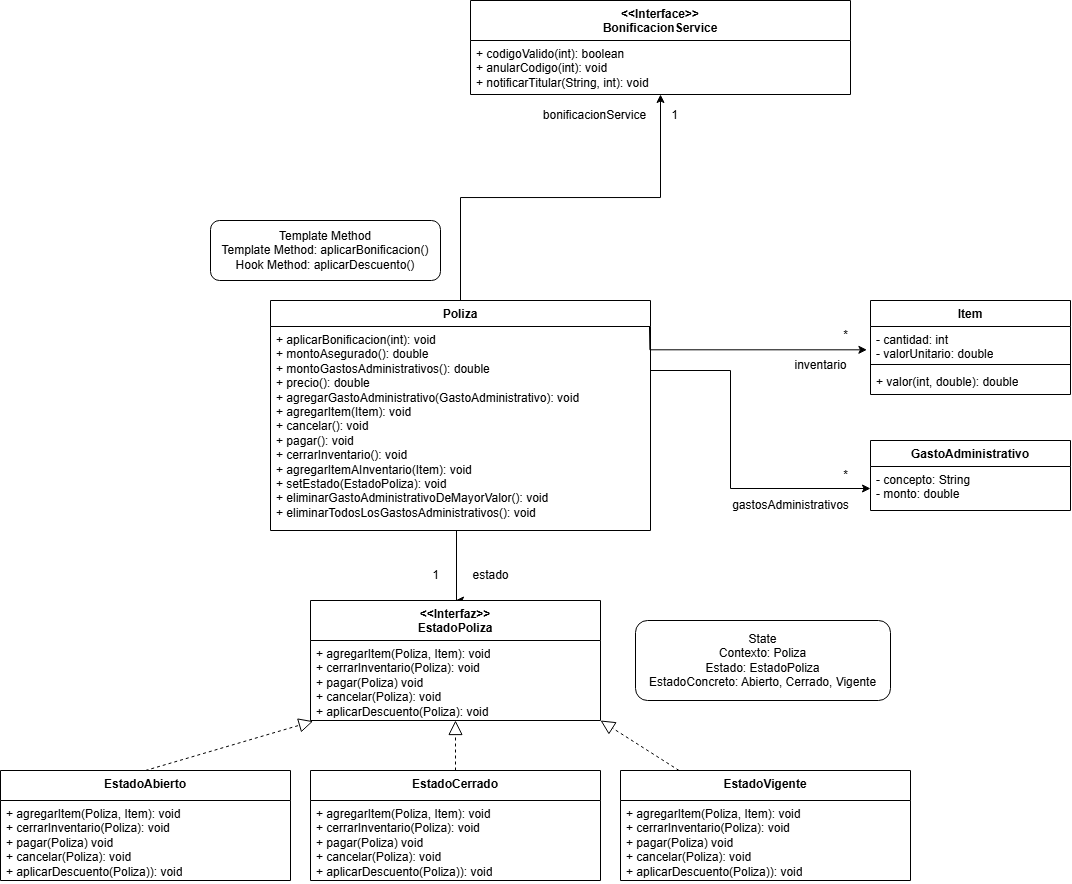

The diagram above was exported from draw.io. Its source (the exported page's mxGraphModel, read from the mxfile embedded in the PNG):
<mxGraphModel dx="1438" dy="1822" grid="1" gridSize="10" guides="1" tooltips="1" connect="1" arrows="1" fold="1" page="1" pageScale="1" pageWidth="827" pageHeight="1169" math="0" shadow="0">
  <root>
    <mxCell id="0" />
    <mxCell id="1" parent="0" />
    <mxCell id="1vboUpanORsYGB3zEHcx-9" style="edgeStyle=orthogonalEdgeStyle;rounded=0;orthogonalLoop=1;jettySize=auto;html=1;entryX=-0.018;entryY=0.686;entryDx=0;entryDy=0;entryPerimeter=0;exitX=0.997;exitY=0.897;exitDx=0;exitDy=0;exitPerimeter=0;" parent="1" target="1vboUpanORsYGB3zEHcx-6" edge="1">
      <mxGeometry relative="1" as="geometry">
        <mxPoint x="530" y="233" as="targetPoint" />
        <mxPoint x="388.8599999999999" y="209.32200000000012" as="sourcePoint" />
      </mxGeometry>
    </mxCell>
    <mxCell id="1vboUpanORsYGB3zEHcx-45" style="edgeStyle=orthogonalEdgeStyle;rounded=0;orthogonalLoop=1;jettySize=auto;html=1;entryX=0.5;entryY=0;entryDx=0;entryDy=0;" parent="1" source="1vboUpanORsYGB3zEHcx-4" target="1vboUpanORsYGB3zEHcx-24" edge="1">
      <mxGeometry relative="1" as="geometry">
        <mxPoint x="180" y="291" as="sourcePoint" />
        <mxPoint x="197.5" y="484" as="targetPoint" />
        <Array as="points">
          <mxPoint x="196" y="300" />
        </Array>
      </mxGeometry>
    </mxCell>
    <mxCell id="1vboUpanORsYGB3zEHcx-55" style="edgeStyle=orthogonalEdgeStyle;rounded=0;orthogonalLoop=1;jettySize=auto;html=1;exitX=0.5;exitY=0;exitDx=0;exitDy=0;entryX=0.5;entryY=1;entryDx=0;entryDy=0;" parent="1" source="1vboUpanORsYGB3zEHcx-1" target="1vboUpanORsYGB3zEHcx-51" edge="1">
      <mxGeometry relative="1" as="geometry" />
    </mxCell>
    <mxCell id="1vboUpanORsYGB3zEHcx-1" value="Poliza" style="swimlane;fontStyle=1;align=center;verticalAlign=top;childLayout=stackLayout;horizontal=1;startSize=26;horizontalStack=0;resizeParent=1;resizeParentMax=0;resizeLast=0;collapsible=1;marginBottom=0;whiteSpace=wrap;html=1;" parent="1" vertex="1">
      <mxGeometry x="10" y="190" width="380" height="230" as="geometry" />
    </mxCell>
    <mxCell id="1vboUpanORsYGB3zEHcx-4" value="&lt;div&gt;&lt;span style=&quot;background-color: initial;&quot;&gt;+ aplicarBonificacion(int): void&lt;/span&gt;&lt;/div&gt;+ montoAsegurado(): double&lt;div&gt;+&amp;nbsp;montoGastosAdministrativos(): double&lt;br&gt;&lt;div&gt;+ precio(): double&lt;/div&gt;&lt;div&gt;+ agregarGastoAdministrativo(&lt;span style=&quot;background-color: initial;&quot;&gt;GastoAdministrativo&lt;/span&gt;&lt;span style=&quot;background-color: initial;&quot;&gt;): void&lt;br&gt;&lt;/span&gt;&lt;/div&gt;&lt;/div&gt;&lt;div&gt;&lt;span style=&quot;background-color: initial;&quot;&gt;+ agregarItem(Item): void&lt;/span&gt;&lt;/div&gt;&lt;div&gt;&lt;span style=&quot;background-color: initial;&quot;&gt;+ cancelar(): void&lt;/span&gt;&lt;/div&gt;&lt;div&gt;&lt;span style=&quot;background-color: initial;&quot;&gt;+ pagar(): void&lt;/span&gt;&lt;/div&gt;&lt;div&gt;&lt;span style=&quot;background-color: initial;&quot;&gt;+ cerrarInventario(): void&lt;/span&gt;&lt;/div&gt;&lt;div&gt;&lt;span style=&quot;background-color: initial;&quot;&gt;+ agregarItemAInventario(Item): void&lt;/span&gt;&lt;/div&gt;&lt;div&gt;&lt;span style=&quot;background-color: initial;&quot;&gt;+ setEstado(EstadoPoliza): void&lt;/span&gt;&lt;/div&gt;&lt;div&gt;&lt;span style=&quot;background-color: initial;&quot;&gt;+&amp;nbsp;&lt;/span&gt;&lt;span style=&quot;background-color: initial;&quot;&gt;eliminarGastoAdministrativoDeMayorValor(): void&lt;/span&gt;&lt;/div&gt;&lt;div&gt;&lt;span style=&quot;background-color: initial;&quot;&gt;+ eliminarTodosLosGastosAdministrativos(): void&lt;/span&gt;&lt;/div&gt;" style="text;strokeColor=none;fillColor=none;align=left;verticalAlign=top;spacingLeft=4;spacingRight=4;overflow=hidden;rotatable=0;points=[[0,0.5],[1,0.5]];portConstraint=eastwest;whiteSpace=wrap;html=1;" parent="1vboUpanORsYGB3zEHcx-1" vertex="1">
      <mxGeometry y="26" width="380" height="204" as="geometry" />
    </mxCell>
    <mxCell id="1vboUpanORsYGB3zEHcx-5" value="Item" style="swimlane;fontStyle=1;align=center;verticalAlign=top;childLayout=stackLayout;horizontal=1;startSize=26;horizontalStack=0;resizeParent=1;resizeParentMax=0;resizeLast=0;collapsible=1;marginBottom=0;whiteSpace=wrap;html=1;" parent="1" vertex="1">
      <mxGeometry x="610" y="190" width="200" height="94" as="geometry" />
    </mxCell>
    <mxCell id="1vboUpanORsYGB3zEHcx-6" value="- cantidad: int&lt;div&gt;- valorUnitario: double&lt;/div&gt;" style="text;strokeColor=none;fillColor=none;align=left;verticalAlign=top;spacingLeft=4;spacingRight=4;overflow=hidden;rotatable=0;points=[[0,0.5],[1,0.5]];portConstraint=eastwest;whiteSpace=wrap;html=1;" parent="1vboUpanORsYGB3zEHcx-5" vertex="1">
      <mxGeometry y="26" width="200" height="34" as="geometry" />
    </mxCell>
    <mxCell id="1vboUpanORsYGB3zEHcx-7" value="" style="line;strokeWidth=1;fillColor=none;align=left;verticalAlign=middle;spacingTop=-1;spacingLeft=3;spacingRight=3;rotatable=0;labelPosition=right;points=[];portConstraint=eastwest;strokeColor=inherit;" parent="1vboUpanORsYGB3zEHcx-5" vertex="1">
      <mxGeometry y="60" width="200" height="8" as="geometry" />
    </mxCell>
    <mxCell id="1vboUpanORsYGB3zEHcx-8" value="+ valor(int, double): double" style="text;strokeColor=none;fillColor=none;align=left;verticalAlign=top;spacingLeft=4;spacingRight=4;overflow=hidden;rotatable=0;points=[[0,0.5],[1,0.5]];portConstraint=eastwest;whiteSpace=wrap;html=1;" parent="1vboUpanORsYGB3zEHcx-5" vertex="1">
      <mxGeometry y="68" width="200" height="26" as="geometry" />
    </mxCell>
    <mxCell id="1vboUpanORsYGB3zEHcx-10" value="*" style="text;html=1;align=center;verticalAlign=middle;resizable=0;points=[];autosize=1;strokeColor=none;fillColor=none;" parent="1" vertex="1">
      <mxGeometry x="570" y="210" width="30" height="30" as="geometry" />
    </mxCell>
    <mxCell id="1vboUpanORsYGB3zEHcx-11" value="inventario" style="text;html=1;align=center;verticalAlign=middle;resizable=0;points=[];autosize=1;strokeColor=none;fillColor=none;" parent="1" vertex="1">
      <mxGeometry x="520" y="240" width="80" height="30" as="geometry" />
    </mxCell>
    <mxCell id="1vboUpanORsYGB3zEHcx-12" value="GastoAdministrativo" style="swimlane;fontStyle=1;align=center;verticalAlign=top;childLayout=stackLayout;horizontal=1;startSize=26;horizontalStack=0;resizeParent=1;resizeParentMax=0;resizeLast=0;collapsible=1;marginBottom=0;whiteSpace=wrap;html=1;" parent="1" vertex="1">
      <mxGeometry x="610" y="330" width="200" height="70" as="geometry" />
    </mxCell>
    <mxCell id="1vboUpanORsYGB3zEHcx-13" value="- concepto: String&lt;div&gt;- monto: double&lt;/div&gt;" style="text;strokeColor=none;fillColor=none;align=left;verticalAlign=top;spacingLeft=4;spacingRight=4;overflow=hidden;rotatable=0;points=[[0,0.5],[1,0.5]];portConstraint=eastwest;whiteSpace=wrap;html=1;" parent="1vboUpanORsYGB3zEHcx-12" vertex="1">
      <mxGeometry y="26" width="200" height="44" as="geometry" />
    </mxCell>
    <mxCell id="1vboUpanORsYGB3zEHcx-16" style="edgeStyle=orthogonalEdgeStyle;rounded=0;orthogonalLoop=1;jettySize=auto;html=1;entryX=0;entryY=0.5;entryDx=0;entryDy=0;" parent="1" source="1vboUpanORsYGB3zEHcx-4" target="1vboUpanORsYGB3zEHcx-13" edge="1">
      <mxGeometry relative="1" as="geometry">
        <Array as="points">
          <mxPoint x="470" y="260" />
          <mxPoint x="470" y="378" />
        </Array>
      </mxGeometry>
    </mxCell>
    <mxCell id="1vboUpanORsYGB3zEHcx-17" value="gastosAdministrativos" style="text;html=1;align=center;verticalAlign=middle;resizable=0;points=[];autosize=1;strokeColor=none;fillColor=none;" parent="1" vertex="1">
      <mxGeometry x="460" y="380" width="140" height="30" as="geometry" />
    </mxCell>
    <mxCell id="1vboUpanORsYGB3zEHcx-18" value="*" style="text;html=1;align=center;verticalAlign=middle;resizable=0;points=[];autosize=1;strokeColor=none;fillColor=none;" parent="1" vertex="1">
      <mxGeometry x="570" y="350" width="30" height="30" as="geometry" />
    </mxCell>
    <mxCell id="1vboUpanORsYGB3zEHcx-24" value="&lt;div&gt;&amp;lt;&amp;lt;Interfaz&amp;gt;&amp;gt;&lt;/div&gt;EstadoPoliza" style="swimlane;fontStyle=1;align=center;verticalAlign=top;childLayout=stackLayout;horizontal=1;startSize=40;horizontalStack=0;resizeParent=1;resizeParentMax=0;resizeLast=0;collapsible=1;marginBottom=0;whiteSpace=wrap;html=1;" parent="1" vertex="1">
      <mxGeometry x="50" y="490" width="290" height="120" as="geometry" />
    </mxCell>
    <mxCell id="1vboUpanORsYGB3zEHcx-27" value="+ agregarItem(Poliza, Item): void&lt;div&gt;+ cerrarInventario(Poliza): void&lt;/div&gt;&lt;div&gt;+ pagar(Poliza) void&lt;/div&gt;&lt;div&gt;+ cancelar(Poliza): void&lt;/div&gt;&lt;div&gt;+ aplicarDescuento(Poliza): void&lt;/div&gt;&lt;div&gt;&lt;br&gt;&lt;/div&gt;" style="text;strokeColor=none;fillColor=none;align=left;verticalAlign=top;spacingLeft=4;spacingRight=4;overflow=hidden;rotatable=0;points=[[0,0.5],[1,0.5]];portConstraint=eastwest;whiteSpace=wrap;html=1;" parent="1vboUpanORsYGB3zEHcx-24" vertex="1">
      <mxGeometry y="40" width="290" height="80" as="geometry" />
    </mxCell>
    <mxCell id="1vboUpanORsYGB3zEHcx-28" value="&lt;div&gt;&lt;span style=&quot;background-color: initial;&quot;&gt;EstadoAbierto&lt;/span&gt;&lt;/div&gt;" style="swimlane;fontStyle=1;align=center;verticalAlign=top;childLayout=stackLayout;horizontal=1;startSize=30;horizontalStack=0;resizeParent=1;resizeParentMax=0;resizeLast=0;collapsible=1;marginBottom=0;whiteSpace=wrap;html=1;" parent="1" vertex="1">
      <mxGeometry x="-260" y="660" width="290" height="110" as="geometry" />
    </mxCell>
    <mxCell id="1vboUpanORsYGB3zEHcx-58" value="+ agregarItem(Poliza, Item): void&lt;div&gt;+ cerrarInventario(Poliza): void&lt;/div&gt;&lt;div&gt;+ pagar(Poliza) void&lt;/div&gt;&lt;div&gt;+ cancelar(Poliza): void&lt;/div&gt;&lt;div&gt;+ aplicarDescuento(Poliza)): void&lt;/div&gt;&lt;div&gt;&lt;br&gt;&lt;/div&gt;" style="text;strokeColor=none;fillColor=none;align=left;verticalAlign=top;spacingLeft=4;spacingRight=4;overflow=hidden;rotatable=0;points=[[0,0.5],[1,0.5]];portConstraint=eastwest;whiteSpace=wrap;html=1;" parent="1vboUpanORsYGB3zEHcx-28" vertex="1">
      <mxGeometry y="30" width="290" height="80" as="geometry" />
    </mxCell>
    <mxCell id="1vboUpanORsYGB3zEHcx-30" value="&lt;div&gt;&lt;span style=&quot;background-color: initial;&quot;&gt;EstadoCerrado&lt;/span&gt;&lt;/div&gt;" style="swimlane;fontStyle=1;align=center;verticalAlign=top;childLayout=stackLayout;horizontal=1;startSize=30;horizontalStack=0;resizeParent=1;resizeParentMax=0;resizeLast=0;collapsible=1;marginBottom=0;whiteSpace=wrap;html=1;" parent="1" vertex="1">
      <mxGeometry x="50" y="660" width="290" height="110" as="geometry" />
    </mxCell>
    <mxCell id="1vboUpanORsYGB3zEHcx-60" value="+ agregarItem(Poliza, Item): void&lt;div&gt;+ cerrarInventario(Poliza): void&lt;/div&gt;&lt;div&gt;+ pagar(Poliza) void&lt;/div&gt;&lt;div&gt;+ cancelar(Poliza): void&lt;/div&gt;&lt;div&gt;+ aplicarDescuento(Poliza)): void&lt;/div&gt;&lt;div&gt;&lt;br&gt;&lt;/div&gt;" style="text;strokeColor=none;fillColor=none;align=left;verticalAlign=top;spacingLeft=4;spacingRight=4;overflow=hidden;rotatable=0;points=[[0,0.5],[1,0.5]];portConstraint=eastwest;whiteSpace=wrap;html=1;" parent="1vboUpanORsYGB3zEHcx-30" vertex="1">
      <mxGeometry y="30" width="290" height="80" as="geometry" />
    </mxCell>
    <mxCell id="1vboUpanORsYGB3zEHcx-32" value="&lt;div&gt;&lt;span style=&quot;background-color: initial;&quot;&gt;EstadoVigente&lt;/span&gt;&lt;/div&gt;" style="swimlane;fontStyle=1;align=center;verticalAlign=top;childLayout=stackLayout;horizontal=1;startSize=30;horizontalStack=0;resizeParent=1;resizeParentMax=0;resizeLast=0;collapsible=1;marginBottom=0;whiteSpace=wrap;html=1;" parent="1" vertex="1">
      <mxGeometry x="360" y="660" width="290" height="110" as="geometry" />
    </mxCell>
    <mxCell id="1vboUpanORsYGB3zEHcx-59" value="+ agregarItem(Poliza, Item): void&lt;div&gt;+ cerrarInventario(Poliza): void&lt;/div&gt;&lt;div&gt;+ pagar(Poliza) void&lt;/div&gt;&lt;div&gt;+ cancelar(Poliza): void&lt;/div&gt;&lt;div&gt;+ aplicarDescuento(Poliza)): void&lt;/div&gt;&lt;div&gt;&lt;br&gt;&lt;/div&gt;" style="text;strokeColor=none;fillColor=none;align=left;verticalAlign=top;spacingLeft=4;spacingRight=4;overflow=hidden;rotatable=0;points=[[0,0.5],[1,0.5]];portConstraint=eastwest;whiteSpace=wrap;html=1;" parent="1vboUpanORsYGB3zEHcx-32" vertex="1">
      <mxGeometry y="30" width="290" height="80" as="geometry" />
    </mxCell>
    <mxCell id="1vboUpanORsYGB3zEHcx-46" value="1" style="text;html=1;align=center;verticalAlign=middle;resizable=0;points=[];autosize=1;strokeColor=none;fillColor=none;" parent="1" vertex="1">
      <mxGeometry x="160" y="450" width="30" height="30" as="geometry" />
    </mxCell>
    <mxCell id="1vboUpanORsYGB3zEHcx-47" value="estado" style="text;html=1;align=center;verticalAlign=middle;resizable=0;points=[];autosize=1;strokeColor=none;fillColor=none;" parent="1" vertex="1">
      <mxGeometry x="200" y="450" width="60" height="30" as="geometry" />
    </mxCell>
    <mxCell id="1vboUpanORsYGB3zEHcx-48" value="" style="endArrow=block;dashed=1;endFill=0;endSize=12;html=1;rounded=0;exitX=0.5;exitY=0;exitDx=0;exitDy=0;entryX=0.009;entryY=1.009;entryDx=0;entryDy=0;entryPerimeter=0;" parent="1" source="1vboUpanORsYGB3zEHcx-28" target="1vboUpanORsYGB3zEHcx-27" edge="1">
      <mxGeometry width="160" relative="1" as="geometry">
        <mxPoint x="350" y="400" as="sourcePoint" />
        <mxPoint x="195" y="600" as="targetPoint" />
      </mxGeometry>
    </mxCell>
    <mxCell id="1vboUpanORsYGB3zEHcx-49" value="" style="endArrow=block;dashed=1;endFill=0;endSize=12;html=1;rounded=0;" parent="1" source="1vboUpanORsYGB3zEHcx-30" target="1vboUpanORsYGB3zEHcx-24" edge="1">
      <mxGeometry width="160" relative="1" as="geometry">
        <mxPoint x="350" y="400" as="sourcePoint" />
        <mxPoint x="279" y="610" as="targetPoint" />
      </mxGeometry>
    </mxCell>
    <mxCell id="1vboUpanORsYGB3zEHcx-50" value="" style="endArrow=block;dashed=1;endFill=0;endSize=12;html=1;rounded=0;" parent="1" source="1vboUpanORsYGB3zEHcx-32" edge="1">
      <mxGeometry width="160" relative="1" as="geometry">
        <mxPoint x="385" y="553" as="sourcePoint" />
        <mxPoint x="340" y="610" as="targetPoint" />
      </mxGeometry>
    </mxCell>
    <mxCell id="1vboUpanORsYGB3zEHcx-51" value="&lt;div&gt;&amp;lt;&amp;lt;Interface&amp;gt;&amp;gt;&lt;/div&gt;BonificacionService" style="swimlane;fontStyle=1;align=center;verticalAlign=top;childLayout=stackLayout;horizontal=1;startSize=40;horizontalStack=0;resizeParent=1;resizeParentMax=0;resizeLast=0;collapsible=1;marginBottom=0;whiteSpace=wrap;html=1;" parent="1" vertex="1">
      <mxGeometry x="210" y="-110" width="380" height="94" as="geometry" />
    </mxCell>
    <mxCell id="1vboUpanORsYGB3zEHcx-54" value="+ codigoValido(int): boolean&lt;div&gt;+ anularCodigo(int): void&lt;/div&gt;&lt;div&gt;+ notificarTitular(String, int): void&lt;/div&gt;" style="text;strokeColor=none;fillColor=none;align=left;verticalAlign=top;spacingLeft=4;spacingRight=4;overflow=hidden;rotatable=0;points=[[0,0.5],[1,0.5]];portConstraint=eastwest;whiteSpace=wrap;html=1;" parent="1vboUpanORsYGB3zEHcx-51" vertex="1">
      <mxGeometry y="40" width="380" height="54" as="geometry" />
    </mxCell>
    <mxCell id="1vboUpanORsYGB3zEHcx-56" value="1" style="text;html=1;align=center;verticalAlign=middle;resizable=0;points=[];autosize=1;strokeColor=none;fillColor=none;" parent="1" vertex="1">
      <mxGeometry x="399" y="-10" width="30" height="30" as="geometry" />
    </mxCell>
    <mxCell id="1vboUpanORsYGB3zEHcx-57" value="bonificacionService" style="text;html=1;align=center;verticalAlign=middle;resizable=0;points=[];autosize=1;strokeColor=none;fillColor=none;" parent="1" vertex="1">
      <mxGeometry x="269" y="-10" width="130" height="30" as="geometry" />
    </mxCell>
    <mxCell id="XkVu2j5fn3EN6is7T1jc-1" value="&lt;div&gt;Template Method&lt;/div&gt;&lt;div&gt;Template Method:&lt;span style=&quot;background-color: initial; text-align: left;&quot;&gt;&amp;nbsp;aplicarBonificacion()&lt;/span&gt;&lt;/div&gt;&lt;div&gt;Hook Method:&amp;nbsp;&lt;span style=&quot;background-color: initial;&quot;&gt;aplicarDescuento()&lt;/span&gt;&lt;/div&gt;&lt;span style=&quot;text-align: left;&quot;&gt;&lt;/span&gt;" style="rounded=1;whiteSpace=wrap;html=1;" vertex="1" parent="1">
      <mxGeometry x="-50" y="110" width="230" height="60" as="geometry" />
    </mxCell>
    <mxCell id="XkVu2j5fn3EN6is7T1jc-2" value="State&lt;div&gt;Contexto: Poliza&lt;/div&gt;&lt;div&gt;Estado: EstadoPoliza&lt;/div&gt;&lt;div&gt;EstadoConcreto: Abierto, Cerrado, Vigente&lt;/div&gt;" style="rounded=1;whiteSpace=wrap;html=1;" vertex="1" parent="1">
      <mxGeometry x="375" y="510" width="255" height="80" as="geometry" />
    </mxCell>
  </root>
</mxGraphModel>